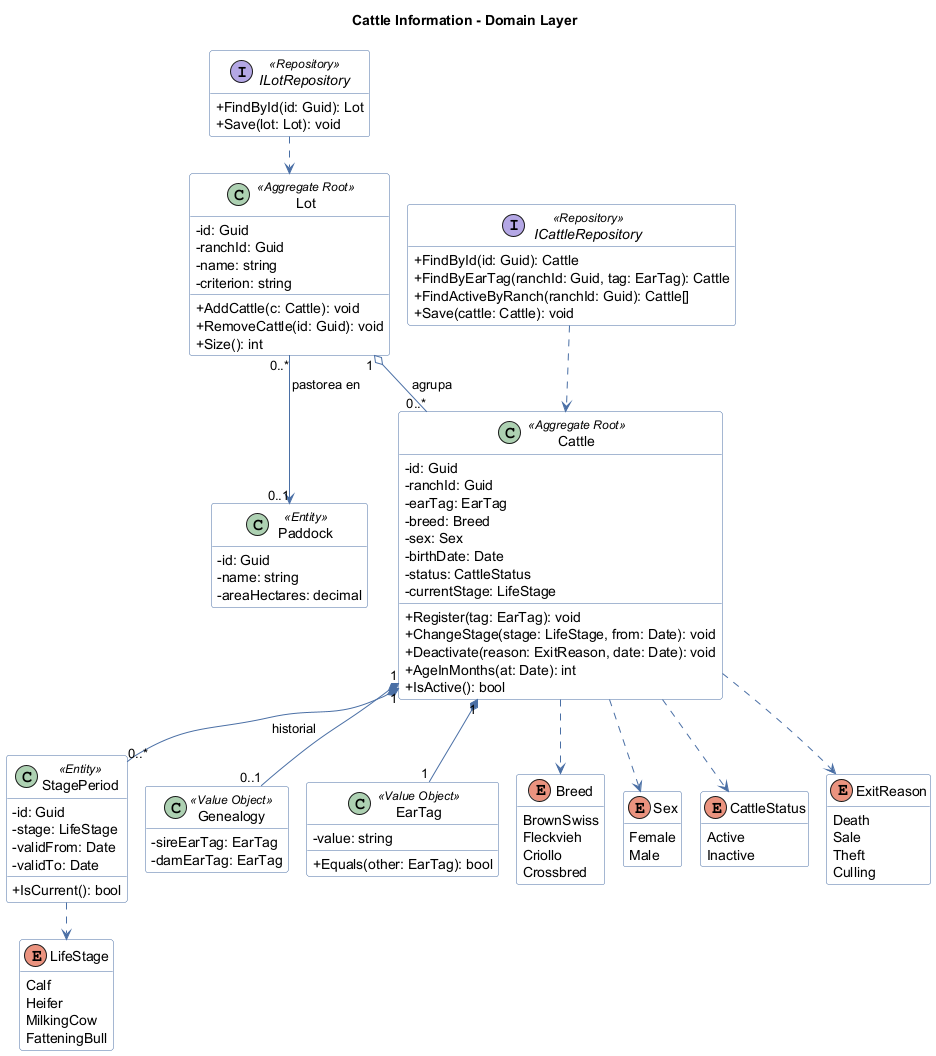

The diagram above was rendered by PlantUML. Its source (embedded in the PNG):
@startuml
!pragma layout smetana
skinparam classAttributeIconSize 0
skinparam shadowing false
skinparam linetype ortho
skinparam class {
  BackgroundColor #FFFFFF
  BorderColor #4A6FA5
  ArrowColor #4A6FA5
}
hide empty members
title Cattle Information - Domain Layer

class Cattle <<Aggregate Root>> {
  -id: Guid
  -ranchId: Guid
  -earTag: EarTag
  -breed: Breed
  -sex: Sex
  -birthDate: Date
  -status: CattleStatus
  -currentStage: LifeStage
  +Register(tag: EarTag): void
  +ChangeStage(stage: LifeStage, from: Date): void
  +Deactivate(reason: ExitReason, date: Date): void
  +AgeInMonths(at: Date): int
  +IsActive(): bool
}
class StagePeriod <<Entity>> {
  -id: Guid
  -stage: LifeStage
  -validFrom: Date
  -validTo: Date
  +IsCurrent(): bool
}
class Genealogy <<Value Object>> {
  -sireEarTag: EarTag
  -damEarTag: EarTag
}
class EarTag <<Value Object>> {
  -value: string
  +Equals(other: EarTag): bool
}
class Lot <<Aggregate Root>> {
  -id: Guid
  -ranchId: Guid
  -name: string
  -criterion: string
  +AddCattle(c: Cattle): void
  +RemoveCattle(id: Guid): void
  +Size(): int
}
class Paddock <<Entity>> {
  -id: Guid
  -name: string
  -areaHectares: decimal
}
enum Breed {
  BrownSwiss
  Fleckvieh
  Criollo
  Crossbred
}
enum Sex {
  Female
  Male
}
enum LifeStage {
  Calf
  Heifer
  MilkingCow
  FatteningBull
}
enum CattleStatus {
  Active
  Inactive
}
enum ExitReason {
  Death
  Sale
  Theft
  Culling
}
interface ICattleRepository <<Repository>> {
  +FindById(id: Guid): Cattle
  +FindByEarTag(ranchId: Guid, tag: EarTag): Cattle
  +FindActiveByRanch(ranchId: Guid): Cattle[]
  +Save(cattle: Cattle): void
}
interface ILotRepository <<Repository>> {
  +FindById(id: Guid): Lot
  +Save(lot: Lot): void
}
Cattle "1" *-- "1" EarTag
Cattle "1" *-- "0..*" StagePeriod : historial >
Cattle "1" *-- "0..1" Genealogy
Cattle ..> Breed
Cattle ..> Sex
Cattle ..> CattleStatus
Cattle ..> ExitReason
StagePeriod ..> LifeStage
Lot "1" o-- "0..*" Cattle : agrupa >
Lot "0..*" --> "0..1" Paddock : pastorea en >
ICattleRepository ..> Cattle
ILotRepository ..> Lot
@enduml